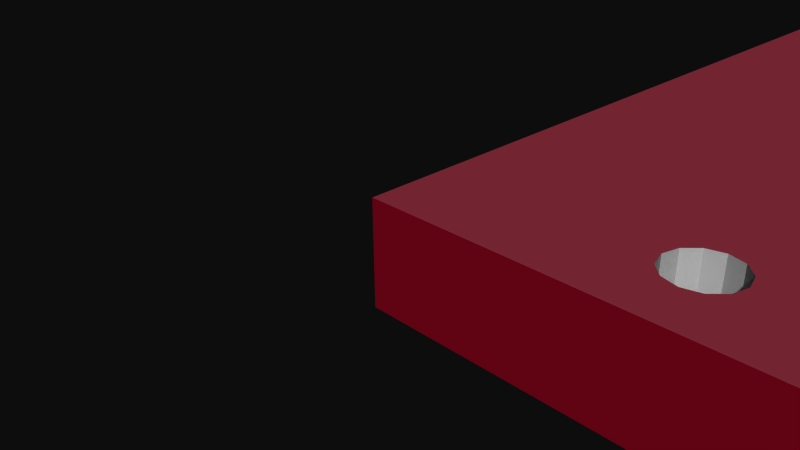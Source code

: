 # Source: SparkFun_SSOP16_Breakout_v10.blend  (saved by Blender 2.72.0; exported with 4.5.12 LTS)
import bpy
from mathutils import Matrix  # noqa: F401  (used for matrix-valued properties, if any)

bpy.ops.wm.read_factory_settings(use_empty=True)
scene = bpy.context.scene
scene.name = 'Scene'

# ---- collections
col_collection_1 = bpy.data.collections.new('Collection 1'); scene.collection.children.link(col_collection_1)

# ---- materials (node trees are filled in below, after node groups)
mat_element = bpy.data.materials.new('element')
mat_element.alpha_threshold = 0.0
mat_element.use_transparent_shadow = False
mat_element.diffuse_color = (0.7529, 0.7529, 0.7529, 1.0)
mat_element.specular_color = (0.33, 0.33, 0.33)
mat_element.roughness = 0.5
mat_sparkfun_ssop16_breakout_v10_top_board = bpy.data.materials.new('SparkFun_SSOP16_Breakout_v10_top_board')
mat_sparkfun_ssop16_breakout_v10_top_board.alpha_threshold = 0.0
mat_sparkfun_ssop16_breakout_v10_top_board.use_transparent_shadow = False
mat_sparkfun_ssop16_breakout_v10_top_board.diffuse_color = (0.6824, 0.2235, 0.2941, 1.0)
mat_sparkfun_ssop16_breakout_v10_top_board.specular_color = (0.33, 0.33, 0.33)
mat_sparkfun_ssop16_breakout_v10_top_board.roughness = 0.5
mat_sparkfun_ssop16_breakout_v10_bottom_board = bpy.data.materials.new('SparkFun_SSOP16_Breakout_v10_bottom_board')
mat_sparkfun_ssop16_breakout_v10_bottom_board.alpha_threshold = 0.0
mat_sparkfun_ssop16_breakout_v10_bottom_board.use_transparent_shadow = False
mat_sparkfun_ssop16_breakout_v10_bottom_board.diffuse_color = (0.6275, 0.09804, 0.1843, 1.0)
mat_sparkfun_ssop16_breakout_v10_bottom_board.specular_color = (0.33, 0.33, 0.33)
mat_sparkfun_ssop16_breakout_v10_bottom_board.roughness = 0.5
mat_mat_board = bpy.data.materials.new('mat_board')
mat_mat_board.alpha_threshold = 0.0
mat_mat_board.use_transparent_shadow = False
mat_mat_board.diffuse_color = (0.5961, 0.01569, 0.1098, 1.0)
mat_mat_board.specular_color = (0.33, 0.33, 0.33)
mat_mat_board.roughness = 0.5

# ---- material node trees

# ---- world
world_world = bpy.data.worlds.new('World'); scene.world = world_world
world_world.color = (0.05088, 0.05088, 0.05088)
world_world.use_sun_shadow = False
world_world.sun_shadow_jitter_overblur = 0.0
world_world.cycles.sampling_method = 'MANUAL'
world_world.cycles.sample_map_resolution = 256

# ---- cameras
cam_camera = bpy.data.cameras.new('Camera')
cam_camera.clip_end = 100.0
cam_camera.lens = 35.0
cam_camera.sensor_width = 32.0
cam_camera.sensor_height = 18.0
cam_camera.ortho_scale = 7.314
cam_camera.dof.focus_distance = 0.0
cam_camera.dof.aperture_fstop = 128.0

# ---- meshes
me_mesh1_pcbgroup_model = bpy.data.meshes.new('Mesh1 pcbgroup Model')
me_mesh1_pcbgroup_model.from_pydata([(25.4, 0.8, -12.7), (25.4, 0.8, 0.0), (25.4, -0.8, 0.0), (25.4, -0.8, -12.7), (22.1, 0.8, -11.43), (22.03, 0.8, -11.68), (21.84, 0.8, -11.87), (21.59, 0.8, -11.94), (19.49, 0.8, -11.68), (19.3, 0.8, -11.87), (19.05, 0.8, -11.94), (16.76, 0.8, -11.87), (16.51, 0.8, -11.94), (14.22, 0.8, -11.87), (13.97, 0.8, -11.94), (11.68, 0.8, -11.87), (11.43, 0.8, -11.94), (9.144, 0.8, -11.87), (8.89, 0.8, -11.94), (6.604, 0.8, -11.87), (6.35, 0.8, -11.94), (4.064, 0.8, -11.87), (3.81, 0.8, -11.94), (0.0, 0.8, -12.7), (3.556, 0.8, -11.87), (3.37, 0.8, -11.68), (3.302, 0.8, -11.43), (3.302, 0.8, -1.27), (3.37, 0.8, -1.016), (0.0, 0.8, 0.0), (3.556, 0.8, -0.8301), (3.81, 0.8, -0.762), (0.0, -0.8, 0.0), (0.0, -0.8, -12.7), (3.81, -0.8, -11.94), (3.556, -0.8, -11.87), (3.37, -0.8, -11.68), (3.302, -0.8, -11.43), (3.37, 0.8, -11.18), (3.37, -0.8, -11.18), (3.37, 0.8, -1.524), (3.302, -0.8, -1.27), (3.37, -0.8, -1.524), (3.37, -0.8, -1.016), (3.556, -0.8, -0.8301), (3.81, -0.8, -0.762), (4.064, 0.8, -0.8301), (4.064, -0.8, -0.8301), (6.35, 0.8, -0.762), (6.604, 0.8, -0.8301), (8.89, 0.8, -0.762), (9.144, 0.8, -0.8301), (11.43, 0.8, -0.762), (11.68, 0.8, -0.8301), (13.97, 0.8, -0.762), (14.22, 0.8, -0.8301), (16.51, 0.8, -0.762), (16.76, 0.8, -0.8301), (19.05, 0.8, -0.762), (19.3, 0.8, -0.8301), (19.49, 0.8, -1.016), (21.59, 0.8, -0.762), (21.84, 0.8, -0.8301), (22.03, 0.8, -1.016), (22.1, 0.8, -1.27), (22.03, 0.8, -11.18), (22.03, 0.8, -1.524), (21.84, 0.8, -10.99), (21.84, 0.8, -1.71), (21.59, 0.8, -10.92), (21.59, 0.8, -1.778), (21.34, 0.8, -10.99), (21.34, 0.8, -1.71), (21.15, 0.8, -11.18), (21.15, 0.8, -1.524), (21.08, 0.8, -11.43), (21.08, 0.8, -1.27), (19.56, 0.8, -11.43), (21.15, 0.8, -11.68), (21.34, 0.8, -11.87), (19.49, -0.8, -11.68), (19.56, -0.8, -11.43), (19.3, -0.8, -11.87), (19.05, -0.8, -11.94), (18.8, 0.8, -11.87), (18.8, -0.8, -11.87), (17.02, 0.8, -11.43), (16.95, 0.8, -11.68), (16.76, -0.8, -11.87), (16.95, -0.8, -11.68), (16.51, -0.8, -11.94), (16.26, 0.8, -11.87), (16.26, -0.8, -11.87), (14.48, 0.8, -11.43), (14.41, 0.8, -11.68), (14.22, -0.8, -11.87), (14.41, -0.8, -11.68), (13.97, -0.8, -11.94), (13.72, 0.8, -11.87), (13.72, -0.8, -11.87), (11.94, 0.8, -11.43), (11.87, 0.8, -11.68), (11.68, -0.8, -11.87), (11.87, -0.8, -11.68), (11.43, -0.8, -11.94), (11.18, 0.8, -11.87), (11.18, -0.8, -11.87), (9.398, 0.8, -11.43), (9.33, 0.8, -11.68), (9.144, -0.8, -11.87), (9.33, -0.8, -11.68), (8.89, -0.8, -11.94), (8.636, 0.8, -11.87), (8.636, -0.8, -11.87), (6.858, 0.8, -11.43), (6.79, 0.8, -11.68), (6.604, -0.8, -11.87), (6.79, -0.8, -11.68), (6.35, -0.8, -11.94), (6.096, 0.8, -11.87), (6.096, -0.8, -11.87), (4.318, 0.8, -11.43), (4.25, 0.8, -11.68), (4.064, -0.8, -11.87), (4.25, -0.8, -11.68), (21.59, -0.8, -11.94), (21.84, -0.8, -11.87), (22.03, -0.8, -11.68), (22.1, -0.8, -11.43), (22.1, -0.8, -1.27), (22.03, -0.8, -1.016), (21.84, -0.8, -0.8301), (21.59, -0.8, -0.762), (19.49, -0.8, -1.016), (19.3, -0.8, -0.8301), (19.05, -0.8, -0.762), (16.76, -0.8, -0.8301), (16.51, -0.8, -0.762), (14.22, -0.8, -0.8301), (13.97, -0.8, -0.762), (11.68, -0.8, -0.8301), (11.43, -0.8, -0.762), (9.144, -0.8, -0.8301), (8.89, -0.8, -0.762), (6.604, -0.8, -0.8301), (6.35, -0.8, -0.762), (3.556, -0.8, -10.99), (3.556, 0.8, -10.99), (3.556, 0.8, -1.71), (3.556, -0.8, -1.71), (3.81, -0.8, -10.92), (3.81, 0.8, -10.92), (3.81, 0.8, -1.778), (3.81, -0.8, -1.778), (4.064, -0.8, -10.99), (4.064, 0.8, -10.99), (4.064, 0.8, -1.71), (4.064, -0.8, -1.71), (4.25, -0.8, -11.18), (4.25, 0.8, -11.18), (4.25, 0.8, -1.524), (4.25, -0.8, -1.524), (4.318, -0.8, -11.43), (4.318, 0.8, -1.27), (4.318, -0.8, -1.27), (5.842, -0.8, -11.43), (5.91, -0.8, -11.68), (5.91, 0.8, -11.68), (5.842, 0.8, -11.43), (5.715, 0.8, -9.144), (5.842, 0.8, -1.27), (5.91, 0.8, -1.016), (6.096, 0.8, -0.8301), (4.25, 0.8, -1.016), (4.25, -0.8, -1.016), (6.096, -0.8, -0.8301), (5.91, -0.8, -1.016), (5.842, -0.8, -1.27), (5.715, -0.8, -9.144), (5.749, -0.8, -9.271), (5.842, -0.8, -9.364), (5.91, -0.8, -11.18), (5.91, 0.8, -11.18), (5.842, 0.8, -9.364), (5.749, 0.8, -9.271), (5.749, 0.8, -9.017), (5.749, -0.8, -9.017), (5.842, 0.8, -8.924), (5.91, 0.8, -1.524), (5.91, -0.8, -1.524), (6.79, 0.8, -1.016), (6.79, -0.8, -1.016), (6.858, 0.8, -1.27), (8.636, 0.8, -0.8301), (8.636, -0.8, -0.8301), (9.33, 0.8, -1.016), (9.33, -0.8, -1.016), (9.398, 0.8, -1.27), (11.18, 0.8, -0.8301), (11.18, -0.8, -0.8301), (11.87, 0.8, -1.016), (11.87, -0.8, -1.016), (11.94, 0.8, -1.27), (13.72, 0.8, -0.8301), (13.72, -0.8, -0.8301), (14.41, 0.8, -1.016), (14.41, -0.8, -1.016), (14.48, 0.8, -1.27), (16.26, 0.8, -0.8301), (16.26, -0.8, -0.8301), (16.95, 0.8, -1.016), (16.95, -0.8, -1.016), (17.02, 0.8, -1.27), (18.8, 0.8, -0.8301), (18.8, -0.8, -0.8301), (19.56, 0.8, -1.27), (19.56, -0.8, -1.27), (21.34, 0.8, -0.8301), (21.34, -0.8, -0.8301), (22.03, -0.8, -1.524), (21.84, -0.8, -1.71), (21.59, -0.8, -1.778), (21.34, -0.8, -1.71), (21.15, -0.8, -1.524), (21.08, -0.8, -1.27), (21.15, 0.8, -1.016), (21.15, -0.8, -1.016), (21.08, -0.8, -11.43), (21.15, -0.8, -11.68), (21.34, -0.8, -11.87), (21.15, -0.8, -11.18), (21.34, -0.8, -10.99), (21.59, -0.8, -10.92), (21.84, -0.8, -10.99), (22.03, -0.8, -11.18), (19.49, -0.8, -1.524), (19.49, -0.8, -11.18), (19.3, -0.8, -1.71), (19.3, -0.8, -10.99), (19.05, -0.8, -1.778), (19.05, -0.8, -10.92), (18.8, -0.8, -1.71), (18.8, -0.8, -10.99), (18.61, -0.8, -1.524), (18.61, -0.8, -11.18), (18.54, -0.8, -1.27), (18.54, -0.8, -11.43), (17.02, -0.8, -1.27), (18.61, -0.8, -1.016), (16.95, 0.8, -1.524), (16.95, -0.8, -1.524), (16.95, 0.8, -11.18), (16.76, 0.8, -10.99), (16.76, 0.8, -1.71), (16.51, 0.8, -10.92), (16.51, 0.8, -1.778), (16.26, 0.8, -10.99), (16.26, 0.8, -1.71), (16.07, 0.8, -11.18), (16.07, 0.8, -1.524), (16.0, 0.8, -11.43), (16.0, 0.8, -1.27), (16.07, 0.8, -11.68), (16.07, -0.8, -11.68), (16.0, -0.8, -11.43), (16.07, -0.8, -11.18), (16.26, -0.8, -10.99), (16.51, -0.8, -10.92), (16.76, -0.8, -10.99), (16.95, -0.8, -11.18), (17.02, -0.8, -11.43), (18.54, 0.8, -1.27), (18.61, 0.8, -1.016), (18.61, 0.8, -1.524), (18.54, 0.8, -11.43), (18.61, 0.8, -11.18), (18.8, 0.8, -1.71), (19.05, 0.8, -1.778), (18.8, 0.8, -10.99), (19.05, 0.8, -10.92), (19.3, 0.8, -1.71), (19.49, 0.8, -1.524), (19.3, 0.8, -10.99), (19.49, 0.8, -11.18), (18.61, 0.8, -11.68), (18.61, -0.8, -11.68), (16.76, -0.8, -1.71), (16.51, -0.8, -1.778), (16.26, -0.8, -1.71), (16.07, -0.8, -1.524), (16.0, -0.8, -1.27), (14.48, -0.8, -1.27), (16.07, -0.8, -1.016), (14.41, 0.8, -1.524), (14.41, -0.8, -1.524), (14.41, 0.8, -11.18), (14.22, 0.8, -10.99), (14.22, 0.8, -1.71), (13.97, 0.8, -10.92), (13.97, 0.8, -1.778), (13.72, 0.8, -10.99), (13.72, 0.8, -1.71), (13.53, 0.8, -11.18), (13.53, 0.8, -1.524), (13.46, 0.8, -11.43), (13.46, 0.8, -1.27), (13.08, 0.8, -6.858), (13.05, 0.8, -6.985), (12.95, 0.8, -7.078), (12.83, 0.8, -7.112), (12.7, 0.8, -7.078), (12.61, 0.8, -6.985), (12.57, 0.8, -6.858), (13.53, 0.8, -11.68), (13.53, -0.8, -11.68), (13.46, -0.8, -11.43), (13.53, -0.8, -11.18), (13.72, -0.8, -10.99), (13.97, -0.8, -10.92), (14.22, -0.8, -10.99), (14.41, -0.8, -11.18), (14.48, -0.8, -11.43), (16.07, 0.8, -1.016), (14.22, -0.8, -1.71), (13.97, -0.8, -1.778), (13.72, -0.8, -1.71), (13.53, -0.8, -1.524), (13.46, -0.8, -1.27), (13.08, -0.8, -6.858), (13.05, -0.8, -6.731), (12.95, -0.8, -6.638), (12.83, -0.8, -6.604), (12.7, -0.8, -6.638), (12.61, -0.8, -6.731), (12.57, -0.8, -6.858), (11.94, -0.8, -1.27), (13.53, -0.8, -1.016), (11.87, 0.8, -1.524), (11.87, -0.8, -1.524), (11.87, 0.8, -11.18), (11.81, 0.8, -8.636), (11.78, 0.8, -8.763), (11.68, 0.8, -8.856), (11.68, 0.8, -10.99), (11.56, 0.8, -8.89), (11.43, 0.8, -8.856), (11.43, 0.8, -10.92), (11.34, 0.8, -8.763), (11.3, 0.8, -8.636), (11.18, 0.8, -10.99), (11.43, -0.8, -10.92), (11.18, -0.8, -10.99), (11.68, -0.8, -10.99), (11.87, -0.8, -11.18), (11.94, -0.8, -11.43), (13.53, 0.8, -1.016), (12.61, 0.8, -6.731), (12.7, 0.8, -6.638), (12.83, 0.8, -6.604), (12.95, 0.8, -6.638), (13.05, 0.8, -6.731), (13.05, -0.8, -6.985), (12.95, -0.8, -7.078), (12.83, -0.8, -7.112), (12.7, -0.8, -7.078), (12.61, -0.8, -6.985), (11.81, -0.8, -8.636), (11.78, -0.8, -8.509), (11.68, -0.8, -8.416), (11.68, -0.8, -1.71), (11.56, -0.8, -8.382), (11.43, -0.8, -8.416), (11.43, -0.8, -1.778), (11.34, -0.8, -8.509), (11.3, -0.8, -8.636), (11.18, -0.8, -1.71), (11.43, 0.8, -1.778), (11.18, 0.8, -1.71), (10.99, 0.8, -11.18), (10.99, 0.8, -1.524), (10.92, 0.8, -11.43), (10.92, 0.8, -1.27), (10.99, 0.8, -11.68), (10.99, -0.8, -11.68), (10.92, -0.8, -11.43), (10.99, -0.8, -11.18), (10.99, -0.8, -1.524), (10.92, -0.8, -1.27), (9.398, -0.8, -1.27), (10.99, -0.8, -1.016), (9.33, 0.8, -1.524), (9.33, -0.8, -1.524), (9.33, 0.8, -11.18), (9.144, 0.8, -10.99), (9.144, 0.8, -1.71), (8.89, 0.8, -10.92), (8.89, 0.8, -1.778), (8.636, 0.8, -10.99), (8.636, 0.8, -1.71), (8.45, 0.8, -11.18), (8.45, 0.8, -1.524), (8.382, 0.8, -11.43), (8.382, 0.8, -1.27), (7.874, 0.8, -6.985), (7.84, 0.8, -7.112), (7.747, 0.8, -7.205), (7.62, 0.8, -7.239), (7.493, 0.8, -8.509), (8.45, 0.8, -11.68), (7.459, 0.8, -8.636), (7.366, 0.8, -8.729), (7.239, 0.8, -8.763), (7.112, 0.8, -8.729), (7.019, 0.8, -8.636), (8.45, -0.8, -11.68), (8.382, -0.8, -11.43), (8.45, -0.8, -11.18), (8.636, -0.8, -10.99), (8.89, -0.8, -10.92), (9.144, -0.8, -10.99), (9.33, -0.8, -11.18), (9.398, -0.8, -11.43), (10.99, 0.8, -1.016), (11.34, -0.8, -8.763), (11.43, -0.8, -8.856), (11.56, -0.8, -8.89), (11.68, -0.8, -8.856), (11.78, -0.8, -8.763), (11.34, 0.8, -8.509), (11.43, 0.8, -8.416), (11.68, 0.8, -1.71), (11.68, 0.8, -8.416), (11.56, 0.8, -8.382), (11.78, 0.8, -8.509), (9.144, -0.8, -1.71), (8.89, -0.8, -1.778), (8.636, -0.8, -1.71), (8.45, -0.8, -1.524), (8.382, -0.8, -1.27), (7.874, -0.8, -6.985), (7.84, -0.8, -6.858), (7.747, -0.8, -6.765), (7.62, -0.8, -6.731), (7.493, -0.8, -5.588), (7.459, -0.8, -5.461), (7.366, -0.8, -5.368), (7.239, -0.8, -5.334), (8.45, -0.8, -1.016), (7.112, -0.8, -5.368), (7.019, -0.8, -5.461), (6.858, -0.8, -1.27), (6.79, 0.8, -1.524), (6.79, -0.8, -1.524), (6.79, 0.8, -11.18), (6.731, 0.8, -4.572), (6.697, 0.8, -4.699), (6.604, 0.8, -4.792), (6.604, 0.8, -10.99), (6.477, 0.8, -4.826), (6.35, 0.8, -4.792), (6.35, 0.8, -10.92), (6.257, 0.8, -4.699), (6.223, 0.8, -9.144), (6.189, 0.8, -9.271), (6.096, 0.8, -9.364), (6.096, 0.8, -10.99), (5.969, 0.8, -9.398), (5.969, -0.8, -9.398), (6.096, -0.8, -10.99), (6.35, -0.8, -10.92), (6.604, -0.8, -10.99), (6.79, -0.8, -11.18), (6.858, -0.8, -11.43), (6.985, 0.8, -5.588), (7.019, 0.8, -5.461), (8.45, 0.8, -1.016), (7.239, 0.8, -5.334), (7.112, 0.8, -5.368), (7.366, 0.8, -5.368), (7.459, 0.8, -5.461), (7.493, 0.8, -5.588), (7.493, 0.8, -6.765), (7.62, 0.8, -6.731), (7.747, 0.8, -6.765), (7.84, 0.8, -6.858), (7.84, -0.8, -7.112), (7.747, -0.8, -7.205), (7.62, -0.8, -7.239), (7.493, 0.8, -7.205), (7.493, -0.8, -7.205), (7.459, 0.8, -8.382), (7.4, 0.8, -7.112), (7.366, 0.8, -8.289), (7.366, 0.8, -5.808), (7.239, 0.8, -8.255), (7.239, 0.8, -5.842), (7.112, 0.8, -8.289), (7.112, 0.8, -5.808), (7.019, 0.8, -8.382), (7.019, 0.8, -5.715), (6.985, 0.8, -8.509), (6.985, -0.8, -8.509), (7.019, -0.8, -8.636), (7.019, -0.8, -8.382), (7.112, -0.8, -8.289), (7.239, -0.8, -8.255), (7.366, -0.8, -8.289), (7.459, -0.8, -8.382), (7.493, -0.8, -8.509), (7.459, -0.8, -8.636), (7.366, -0.8, -8.729), (7.239, -0.8, -8.763), (7.112, -0.8, -8.729), (6.985, -0.8, -5.588), (7.019, -0.8, -5.715), (7.112, -0.8, -5.808), (7.239, -0.8, -5.842), (7.366, -0.8, -5.808), (7.366, -0.8, -6.985), (7.4, -0.8, -7.112), (7.4, 0.8, -6.858), (7.4, -0.8, -6.858), (7.459, 0.8, -5.715), (7.459, -0.8, -5.715), (7.493, -0.8, -6.765), (6.731, -0.8, -4.572), (6.697, -0.8, -4.445), (6.604, -0.8, -1.71), (6.604, -0.8, -4.352), (6.477, -0.8, -4.318), (6.35, -0.8, -4.352), (6.35, -0.8, -1.778), (6.257, -0.8, -4.445), (6.223, -0.8, -4.572), (6.096, -0.8, -1.71), (6.096, -0.8, -8.924), (5.969, -0.8, -8.89), (5.842, -0.8, -8.924), (5.969, 0.8, -8.89), (6.096, 0.8, -1.71), (6.35, 0.8, -1.778), (6.223, 0.8, -4.572), (6.096, 0.8, -8.924), (6.189, 0.8, -9.017), (6.189, -0.8, -9.017), (6.257, -0.8, -4.699), (6.257, 0.8, -4.445), (6.35, 0.8, -4.352), (6.604, 0.8, -1.71), (6.604, 0.8, -4.352), (6.477, 0.8, -4.318), (6.697, 0.8, -4.445), (6.697, -0.8, -4.699), (6.604, -0.8, -4.792), (6.477, -0.8, -4.826), (6.35, -0.8, -4.792), (6.223, -0.8, -9.144), (6.189, -0.8, -9.271), (6.096, -0.8, -9.364), (7.366, 0.8, -6.985)], [], [(0, 1, 2, 3), (23, 25, 24, 22, 21, 0), (60, 59, 58, 212, 210, 57, 56, 208, 207, 205, 55, 54, 203, 355, 305, 357, 356, 312, 311, 304, 313, 98, 14, 13, 94, 93, 260, 262, 91, 12, 0, 18, 17, 108, 16, 15, 101, 100, 339, 343, 346, 345, 344, 342, 341, 340, 433, 431, 430, 337, 202, 200, 53, 1, 62, 61, 215), (432, 429, 428, 348, 347, 345, 346, 349, 378, 380, 382, 105, 16, 108, 107, 392, 393, 395, 397, 399, 401, 403, 484, 483, 482, 481, 520, 559, 491, 488, 490, 492, 494, 493, 522, 480, 479, 478, 402, 400, 398, 396, 394, 390, 197, 195, 51, 50, 1, 53, 52, 198, 422, 381, 379, 377, 376, 430, 431), (1, 29, 32, 2), (29, 23, 33, 32), (23, 0, 3, 33), (25, 26, 37, 36), (26, 38, 39, 37), (40, 27, 41, 42), (27, 28, 43, 41), (28, 30, 44, 43), (30, 31, 45, 44), (31, 46, 47, 45), (77, 8, 80, 81), (8, 9, 82, 80), (9, 10, 83, 82), (10, 84, 85, 83), (10, 11, 87, 86, 84), (87, 11, 88, 89), (11, 12, 90, 88), (12, 91, 92, 90), (94, 13, 95, 96), (13, 14, 97, 95), (14, 98, 99, 97), (101, 15, 102, 103), (15, 16, 104, 102), (16, 105, 106, 104), (108, 17, 109, 110), (17, 18, 111, 109), (18, 112, 113, 111), (115, 19, 116, 117), (19, 20, 118, 116), (20, 119, 120, 118), (122, 21, 123, 124), (21, 22, 34, 123), (22, 24, 35, 34), (24, 25, 36, 35), (521, 524, 443, 523, 517, 516, 515, 505, 506, 507, 508, 509, 510, 414, 415, 439, 485, 486, 487, 489, 519, 518), (38, 147, 146, 39), (148, 40, 42, 149), (147, 151, 150, 146), (152, 148, 149, 153), (151, 155, 154, 150), (156, 152, 153, 157), (155, 159, 158, 154), (160, 156, 157, 161), (159, 121, 162, 158), (163, 160, 161, 164), (121, 122, 124, 162), (119, 167, 166, 120), (46, 173, 174, 47), (173, 163, 164, 174), (77, 78, 79, 7, 8), (168, 182, 181, 165), (150, 154, 158, 162, 124, 118, 120, 166, 165, 181, 467, 180, 179, 178, 186, 537, 536, 535, 544, 556, 557, 558, 469, 470, 471, 472, 117, 116, 111, 113, 414, 510, 511, 512, 502, 501, 503, 504, 505, 515, 514, 513, 449, 448, 446, 445, 444, 443, 524, 442, 441, 440, 439, 415, 416, 417, 418, 419, 420, 421, 110, 109, 104, 106, 383, 384, 385, 351, 350, 352, 424, 423, 374, 373, 371, 370, 368, 367, 338, 369, 372, 375, 386, 387, 389, 199, 141, 140, 201, 335, 336, 204, 139, 138, 206, 291, 292, 209, 137, 136, 211, 247, 214, 135, 134, 133, 216, 218, 132, 2, 143, 142, 196, 388, 391, 434, 435, 436, 437, 438, 447, 450, 452, 526, 525, 552, 553, 554, 555, 545, 533, 532, 530, 531, 534, 189, 177, 176, 175, 145, 47, 174, 164, 161, 157, 153, 149, 42, 41, 43, 44, 32, 33, 3, 34, 35, 36, 37, 39, 146), (184, 169, 178, 179), (169, 185, 186, 178), (188, 170, 177, 189), (170, 171, 176, 177), (171, 172, 175, 176), (172, 48, 145, 175), (48, 49, 144, 145), (49, 190, 191, 144), (193, 50, 143, 194), (50, 51, 142, 143), (51, 195, 196, 142), (198, 52, 141, 199), (52, 53, 140, 141), (53, 200, 201, 140), (529, 528, 526, 452, 527, 531, 530), (203, 54, 139, 204), (54, 55, 138, 139), (55, 205, 206, 138), (208, 56, 137, 209), (56, 57, 136, 137), (57, 210, 211, 136), (213, 58, 135, 214), (58, 59, 134, 135), (59, 60, 133, 134), (60, 215, 216, 133), (217, 61, 132, 218), (61, 62, 131, 132), (62, 63, 130, 131), (63, 64, 129, 130), (64, 66, 219, 129), (66, 68, 220, 219), (68, 70, 221, 220), (70, 72, 222, 221), (72, 74, 223, 222), (74, 76, 224, 223), (76, 225, 226, 224), (225, 217, 218, 226), (7, 79, 229, 125), (79, 78, 228, 229), (78, 75, 227, 228), (75, 73, 230, 227), (73, 71, 231, 230), (71, 69, 232, 231), (69, 67, 233, 232), (67, 65, 234, 233), (65, 4, 128, 234), (4, 5, 127, 128), (5, 6, 126, 127), (6, 7, 125, 126), (230, 231, 223, 224, 227), (210, 212, 247, 211), (212, 249, 250, 247), (558, 467, 181, 468, 469), (91, 262, 263, 92), (262, 260, 264, 263), (260, 258, 265, 264), (258, 256, 266, 265), (256, 254, 267, 266), (254, 252, 268, 267), (252, 251, 269, 268), (251, 86, 270, 269), (336, 335, 338, 367, 366, 427, 426, 425, 424, 352, 353, 354, 103, 102, 104, 109, 111, 116, 118, 124, 123, 34, 3, 82, 83, 89, 88, 90, 95, 97, 99, 314, 315, 363, 364, 365, 334, 333, 332, 331, 330, 327), (272, 213, 214, 248), (271, 272, 248, 245), (273, 271, 245, 243), (276, 273, 243, 241), (277, 276, 241, 239), (275, 278, 242, 244), (278, 279, 240, 242), (280, 277, 239, 237), (281, 280, 237, 235), (279, 282, 238, 240), (282, 283, 236, 238), (215, 281, 235, 216), (283, 77, 81, 236), (274, 275, 244, 246), (284, 274, 246, 285), (84, 284, 285, 85), (308, 307, 306, 360, 359, 358, 357, 305, 303, 301, 299, 297, 293, 207, 208, 322, 261, 259, 257, 255, 253, 249, 212, 58, 213, 272, 271, 273, 276, 277, 280, 281, 215, 61, 217, 225, 76, 74, 72, 70, 68, 66, 64, 63, 62, 1, 0, 12, 11, 10, 9, 8, 7, 6, 5, 4, 65, 67, 69, 71, 73, 75, 78, 77, 283, 282, 279, 278, 275, 274, 284, 84, 86, 251, 252, 254, 256, 258, 260, 93, 295, 296, 298, 300, 302, 304, 311, 310, 309), (86, 87, 89, 270), (205, 207, 291, 206), (207, 293, 294, 291), (98, 313, 314, 99), (313, 304, 315, 314), (304, 302, 316, 315), (302, 300, 317, 316), (300, 298, 318, 317), (298, 296, 319, 318), (296, 295, 320, 319), (295, 93, 321, 320), (322, 208, 209, 292), (261, 322, 292, 290), (259, 261, 290, 289), (257, 259, 289, 288), (255, 257, 288, 287), (253, 255, 287, 286), (249, 253, 286, 250), (93, 94, 96, 321), (200, 202, 335, 201), (202, 337, 338, 335), (349, 346, 350, 351), (346, 343, 352, 350), (343, 339, 353, 352), (339, 100, 354, 353), (355, 203, 204, 336), (305, 355, 336, 327), (303, 305, 327, 326), (301, 303, 326, 325), (299, 301, 325, 324), (297, 299, 324, 323), (293, 297, 323, 294), (360, 306, 328, 329), (306, 307, 361, 328), (307, 308, 362, 361), (308, 309, 363, 362), (309, 310, 364, 363), (310, 311, 365, 364), (311, 312, 334, 365), (312, 356, 333, 334), (356, 357, 332, 333), (357, 358, 331, 332), (358, 359, 330, 331), (359, 360, 329, 330), (100, 101, 103, 354), (376, 377, 375, 372), (105, 382, 383, 106), (382, 380, 384, 383), (380, 378, 385, 384), (378, 349, 351, 385), (195, 197, 388, 196), (197, 390, 391, 388), (193, 475, 402, 478, 476, 477, 474, 473, 499, 497, 495, 493, 494, 496, 498, 500, 413, 412, 411, 410, 409, 407, 490, 488, 406, 405, 404, 403, 401, 408, 112, 18, 19, 115, 114, 453, 457, 456, 455, 454, 551, 549, 548, 451, 192, 190, 49, 48, 172, 163, 173, 46, 1, 50), (464, 463, 462, 461, 459, 458, 456, 457, 460, 465, 182, 168, 167, 119, 20, 19, 18, 0, 21, 122, 121, 159, 155, 151, 147, 38, 26, 25, 23, 29, 1, 46, 31, 30, 28, 27, 40, 148, 152, 156, 160, 163, 172, 171, 170, 188, 539, 540, 548, 549, 550, 547, 546, 541, 542, 538, 187, 185, 169, 184, 183, 466), (112, 408, 414, 113), (408, 401, 415, 414), (401, 399, 416, 415), (399, 397, 417, 416), (397, 395, 418, 417), (395, 393, 419, 418), (393, 392, 420, 419), (392, 107, 421, 420), (422, 198, 199, 389), (381, 422, 389, 387), (379, 381, 387, 386), (377, 379, 386, 375), (340, 341, 427, 366), (341, 342, 426, 427), (342, 344, 425, 426), (344, 345, 424, 425), (345, 347, 423, 424), (347, 348, 374, 423), (348, 428, 373, 374), (32, 44, 45, 47, 145, 144, 191, 450, 447, 194, 143, 2), (430, 376, 372, 369), (337, 430, 369, 338), (429, 432, 370, 371), (432, 431, 368, 370), (431, 433, 367, 368), (433, 340, 366, 367), (428, 429, 371, 373), (107, 108, 110, 421), (190, 192, 450, 191), (192, 451, 452, 450), (462, 543, 542, 541, 461), (466, 183, 180, 467), (183, 184, 179, 180), (182, 465, 468, 181), (465, 460, 469, 468), (460, 457, 470, 469), (457, 453, 471, 470), (453, 114, 472, 471), (475, 193, 194, 447), (402, 475, 447, 438), (474, 477, 448, 449), (477, 476, 446, 448), (476, 478, 445, 446), (227, 224, 226, 218, 216, 235, 237, 239, 241, 243, 245, 248, 214, 247, 250, 286, 287, 288, 289, 290, 292, 291, 294, 323, 324, 325, 326, 327, 330, 329, 328, 361, 362, 363, 315, 316, 317, 318, 319, 320, 321, 96, 95, 90, 92, 263, 264, 265, 266, 267, 268, 269, 270, 89, 83, 85, 285, 246, 244, 242, 240, 238, 236, 81, 80, 82, 3, 2, 132, 131, 130, 129, 219, 220, 221, 222, 223, 231, 232, 233, 234, 128, 127, 126, 125, 229, 228), (484, 403, 439, 440), (403, 404, 485, 439), (404, 405, 486, 485), (405, 406, 487, 486), (406, 488, 489, 487), (413, 500, 501, 502), (500, 498, 503, 501), (498, 496, 504, 503), (496, 494, 505, 504), (494, 492, 506, 505), (492, 490, 507, 506), (490, 407, 508, 507), (407, 409, 509, 508), (409, 410, 510, 509), (410, 411, 511, 510), (411, 412, 512, 511), (412, 413, 502, 512), (114, 115, 117, 472), (473, 474, 449, 513), (499, 473, 513, 514), (488, 491, 519, 489), (522, 493, 517, 523), (493, 495, 516, 517), (495, 497, 515, 516), (497, 499, 514, 515), (520, 481, 524, 521), (480, 522, 523, 443), (481, 482, 442, 524), (482, 483, 441, 442), (483, 484, 440, 441), (479, 480, 443, 444), (478, 479, 444, 445), (185, 187, 537, 186), (187, 538, 536, 537), (539, 188, 189, 534), (540, 539, 534, 531), (538, 542, 535, 536), (542, 543, 544, 535), (461, 541, 533, 545), (541, 546, 532, 533), (548, 540, 531, 527), (451, 548, 527, 452), (547, 550, 529, 530), (550, 549, 528, 529), (549, 551, 526, 528), (551, 454, 525, 526), (454, 455, 552, 525), (455, 456, 553, 552), (456, 458, 554, 553), (458, 459, 555, 554), (459, 461, 545, 555), (464, 466, 467, 558), (463, 464, 558, 557), (462, 463, 557, 556), (543, 462, 556, 544), (546, 547, 530, 532), (400, 402, 438, 437), (398, 400, 437, 436), (396, 398, 436, 435), (394, 396, 435, 434), (390, 394, 434, 391), (167, 168, 165, 166), (491, 559, 518, 519), (559, 520, 521, 518)])
me_mesh1_pcbgroup_model.polygons.foreach_set('material_index', [3, 1, 1, 1, 3, 3, 3, 0, 0, 0, 0, 0, 0, 0, 0, 0, 0, 0, 1, 0, 0, 0, 0, 0, 0, 0, 0, 0, 0, 0, 0, 0, 0, 0, 0, 0, 0, 0, 2, 0, 0, 0, 0, 0, 0, 0, 0, 0, 0, 0, 0, 0, 0, 1, 0, 2, 0, 0, 0, 0, 0, 0, 0, 0, 0, 0, 0, 0, 0, 0, 2, 0, 0, 0, 0, 0, 0, 0, 0, 0, 0, 0, 0, 0, 0, 0, 0, 0, 0, 0, 0, 0, 0, 0, 0, 0, 0, 0, 0, 0, 0, 0, 0, 0, 0, 2, 0, 0, 2, 0, 0, 0, 0, 0, 0, 0, 0, 2, 0, 0, 0, 0, 0, 0, 0, 0, 0, 0, 0, 0, 0, 0, 0, 0, 1, 0, 0, 0, 0, 0, 0, 0, 0, 0, 0, 0, 0, 0, 0, 0, 0, 0, 0, 0, 0, 0, 0, 0, 0, 0, 0, 0, 0, 0, 0, 0, 0, 0, 0, 0, 0, 0, 0, 0, 0, 0, 0, 0, 0, 0, 0, 0, 0, 0, 0, 0, 0, 1, 1, 0, 0, 0, 0, 0, 0, 0, 0, 0, 0, 0, 0, 0, 0, 0, 0, 0, 0, 0, 2, 0, 0, 0, 0, 0, 0, 0, 0, 0, 0, 1, 0, 0, 0, 0, 0, 0, 0, 0, 0, 0, 0, 0, 2, 0, 0, 0, 0, 0, 0, 0, 0, 0, 0, 0, 0, 0, 0, 0, 0, 0, 0, 0, 0, 0, 0, 0, 0, 0, 0, 0, 0, 0, 0, 0, 0, 0, 0, 0, 0, 0, 0, 0, 0, 0, 0, 0, 0, 0, 0, 0, 0, 0, 0, 0, 0, 0, 0, 0, 0, 0, 0, 0, 0, 0, 0, 0, 0])
_uv = me_mesh1_pcbgroup_model.uv_layers.new(name='UVMap')
_uv.uv.foreach_set('vector', [500.0, 62.99, 0.0, 62.99, 0.0, 0.0, 500.0, 0.0, 0.0, 1.0, 0.1327, 0.92, 0.14, 0.9346, 0.15, 0.94, 0.16, 0.9346, 1.0, 1.0, 0.7673, 0.08, 0.76, 0.06536, 0.75, 0.06, 0.67, 0.1, 0.6673, 0.08, 0.66, 0.06536, 0.65, 0.06, 0.64, 0.06536, 0.57, 0.1, 0.5673, 0.08, 0.56, 0.06536, 0.55, 0.06, 0.54, 0.06536, 0.5327, 0.08, 0.53, 0.1, 0.5, 0.5227, 0.4963, 0.53, 0.495, 0.54, 0.4963, 0.55, 0.53, 0.9, 0.5327, 0.92, 0.54, 0.9346, 0.55, 0.94, 0.56, 0.9346, 0.5673, 0.92, 0.57, 0.9, 0.63, 0.9, 0.6327, 0.92, 0.64, 0.9346, 0.65, 0.94, 1.0, 1.0, 0.35, 0.94, 0.36, 0.9346, 0.3673, 0.92, 0.45, 0.94, 0.46, 0.9346, 0.4673, 0.92, 0.47, 0.9, 0.4673, 0.88, 0.46, 0.8654, 0.45, 0.86, 0.45, 0.6973, 0.455, 0.7, 0.46, 0.6973, 0.4637, 0.69, 0.465, 0.68, 0.4637, 0.67, 0.46, 0.6627, 0.46, 0.1346, 0.4673, 0.12, 0.47, 0.1, 0.4673, 0.08, 0.46, 0.06536, 1.0, 0.0, 0.86, 0.06536, 0.85, 0.06, 0.77, 0.1, 0.455, 0.66, 0.45, 0.6627, 0.4463, 0.67, 0.445, 0.68, 0.4463, 0.69, 0.45, 0.6973, 0.45, 0.86, 0.44, 0.8654, 0.4327, 0.88, 0.43, 0.9, 0.4327, 0.92, 0.44, 0.9346, 0.45, 0.94, 0.3673, 0.92, 0.37, 0.9, 0.3673, 0.88, 0.36, 0.8654, 0.35, 0.86, 0.34, 0.8654, 0.3327, 0.88, 0.33, 0.9, 0.31, 0.55, 0.3087, 0.54, 0.305, 0.5327, 0.3, 0.53, 0.295, 0.5327, 0.2913, 0.54, 0.29, 0.55, 0.2913, 0.56, 0.295, 0.5673, 0.2937, 0.66, 0.29, 0.6527, 0.285, 0.65, 0.29, 0.4573, 0.2937, 0.45, 0.295, 0.44, 0.2937, 0.43, 0.29, 0.4227, 0.33, 0.1, 0.3327, 0.12, 0.34, 0.1346, 0.35, 0.14, 0.36, 0.1346, 0.3673, 0.12, 0.37, 0.1, 0.3673, 0.08, 0.36, 0.06536, 0.35, 0.06, 1.0, 0.0, 0.46, 0.06536, 0.45, 0.06, 0.44, 0.06536, 0.4327, 0.08, 0.43, 0.1, 0.4327, 0.12, 0.44, 0.1346, 0.45, 0.14, 0.46, 0.1346, 0.46, 0.6627, 1000.0, 62.99, 0.0, 62.99, 0.0, 0.0, 1000.0, 0.0, 0.0, 62.99, -500.0, 62.99, -500.0, 0.0, 0.0, 0.0, 0.0, 62.99, -1000.0, 62.99, -1000.0, 0.0, 0.0, 0.0, 478.7, 62.99, 468.3, 62.99, 468.3, 0.0, 478.7, 0.0, 401.0, 62.99, 390.7, 62.99, 390.7, 0.0, 401.0, 0.0, 92.3, 62.99, 81.94, 62.99, 81.94, 0.0, 92.3, 0.0, 14.65, 62.99, 4.297, 62.99, 4.297, 0.0, 14.65, 0.0, -65.53, 62.99, -75.89, 62.99, -75.89, 0.0, -65.53, 0.0, -126.8, 62.99, -137.1, 62.99, -137.1, 0.0, -126.8, 0.0, -152.7, 62.99, -163.0, 62.99, -163.0, 0.0, -152.7, 0.0, -235.4, 62.99, -245.7, 62.99, -245.7, 0.0, -235.4, 0.0, 217.3, 62.99, 207.0, 62.99, 207.0, 0.0, 217.3, 0.0, 613.2, 62.99, 602.8, 62.99, 602.8, 0.0, 613.2, 0.0, 846.1, 62.99, 835.7, 62.99, 835.7, 0.0, 846.1, 0.0, 0.75, 0.94, 0.66, 0.9346, 0.6673, 0.92, 0.67, 0.9, 0.74, 0.9346, 146.6, 62.99, 136.2, 62.99, 136.2, 0.0, 146.6, 0.0, 516.6, 62.99, 506.2, 62.99, 506.2, 0.0, 516.6, 0.0, 749.5, 62.99, 739.1, 62.99, 739.1, 0.0, 749.5, 0.0, 75.89, 62.99, 65.53, 62.99, 65.53, 0.0, 75.89, 0.0, 420.0, 62.99, 409.6, 62.99, 409.6, 0.0, 420.0, 0.0, 652.9, 62.99, 642.6, 62.99, 642.6, 0.0, 652.9, 0.0, 5.176, 62.99, -5.176, 62.99, -5.176, 0.0, 5.176, 0.0, 323.4, 62.99, 313.0, 62.99, 313.0, 0.0, 323.4, 0.0, 556.3, 62.99, 546.0, 62.99, 546.0, 0.0, 556.3, 0.0, -65.53, 62.99, -75.89, 62.99, -75.89, 0.0, -65.53, 0.0, 226.8, 62.99, 216.4, 62.99, 216.4, 0.0, 226.8, 0.0, 459.7, 62.99, 449.4, 62.99, 449.4, 0.0, 459.7, 0.0, -136.2, 62.99, -146.6, 62.99, -146.6, 0.0, -136.2, 0.0, 130.2, 62.99, 119.8, 62.99, 119.8, 0.0, 130.2, 0.0, 363.1, 62.99, 352.8, 62.99, 352.8, 0.0, 363.1, 0.0, -207.0, 62.99, -217.3, 62.99, -217.3, 0.0, -207.0, 0.0, 33.6, 62.99, 23.24, 62.99, 23.24, 0.0, 33.6, 0.0, 266.5, 62.99, 256.2, 62.99, 256.2, 0.0, 266.5, 0.0, 429.4, 62.99, 419.1, 62.99, 419.1, 0.0, 429.4, 0.0, -0.2913, 0.54, -0.295, 0.5327, -0.295, 0.44, -0.2937, 0.45, -0.29, 0.4573, -0.285, 0.46, -0.28, 0.4573, -0.285, 0.65, -0.29, 0.6527, -0.2937, 0.66, -0.295, 0.67, -0.2937, 0.68, -0.29, 0.6873, -0.3327, 0.92, -0.33, 0.9, -0.31, 0.55, -0.3087, 0.56, -0.305, 0.5673, -0.3, 0.57, -0.295, 0.5673, -0.2913, 0.56, -0.29, 0.55, 217.3, 62.99, 207.0, 62.99, 207.0, 0.0, 217.3, 0.0, 146.6, 62.99, 136.2, 62.99, 136.2, 0.0, 146.6, 0.0, -23.24, 62.99, -33.6, 62.99, -33.6, 0.0, -23.24, 0.0, 163.0, 62.99, 152.7, 62.99, 152.7, 0.0, 163.0, 0.0, -256.2, 62.99, -266.5, 62.99, -266.5, 0.0, -256.2, 0.0, 137.1, 62.99, 126.8, 62.99, 126.8, 0.0, 137.1, 0.0, -419.1, 62.99, -429.4, 62.99, -429.4, 0.0, -419.1, 0.0, 75.89, 62.99, 65.53, 62.99, 65.53, 0.0, 75.89, 0.0, -468.3, 62.99, -478.7, 62.99, -478.7, 0.0, -468.3, 0.0, -4.297, 62.99, -14.65, 62.99, -14.65, 0.0, -4.297, 0.0, -390.7, 62.99, -401.0, 62.99, -401.0, 0.0, -390.7, 0.0, 500.2, 62.99, 489.8, 62.99, 489.8, 0.0, 500.2, 0.0, -136.2, 62.99, -146.6, 62.99, -146.6, 0.0, -136.2, 0.0, -81.94, 62.99, -92.3, 62.99, -92.3, 0.0, -81.94, 0.0, 0.77, 0.9, 0.8327, 0.92, 0.84, 0.9346, 0.85, 0.94, 0.7673, 0.92, 375.1, 62.99, 364.8, 62.99, 364.8, 0.0, 375.1, 0.0, -0.15, 0.86, -0.16, 0.8654, -0.1673, 0.88, -0.17, 0.9, -0.1673, 0.92, -0.25, 0.94, -0.24, 0.9346, -0.2327, 0.92, -0.23, 0.9, -0.2327, 0.88, -0.235, 0.74, -0.23, 0.7373, -0.2263, 0.73, -0.225, 0.72, -0.2263, 0.71, -0.23, 0.7027, -0.235, 0.7, -0.24, 0.7027, -0.2437, 0.71, -0.245, 0.72, -0.2437, 0.73, -0.24, 0.7373, -0.25, 0.86, -0.26, 0.8654, -0.2673, 0.88, -0.27, 0.9, -0.2673, 0.92, -0.26, 0.9346, -0.35, 0.94, -0.34, 0.9346, -0.3327, 0.92, -0.29, 0.6873, -0.285, 0.69, -0.28, 0.6873, -0.2763, 0.68, -0.275, 0.67, -0.2763, 0.66, -0.28, 0.6527, -0.285, 0.65, -0.28, 0.4573, -0.2763, 0.45, -0.275, 0.44, -0.2763, 0.43, -0.28, 0.4227, -0.285, 0.42, -0.29, 0.4227, -0.2937, 0.43, -0.295, 0.44, -0.295, 0.5327, -0.3, 0.53, -0.305, 0.5327, -0.3087, 0.54, -0.31, 0.55, -0.33, 0.9, -0.3327, 0.88, -0.34, 0.8654, -0.35, 0.86, -0.36, 0.8654, -0.3673, 0.88, -0.37, 0.9, -0.3673, 0.92, -0.36, 0.9346, -0.45, 0.94, -0.44, 0.9346, -0.4327, 0.92, -0.43, 0.9, -0.4327, 0.88, -0.44, 0.8654, -0.45, 0.86, -0.46, 0.8654, -0.45, 0.6973, -0.4463, 0.69, -0.445, 0.68, -0.4463, 0.67, -0.45, 0.6627, -0.455, 0.66, -0.46, 0.6627, -0.4637, 0.67, -0.4673, 0.12, -0.46, 0.1346, -0.45, 0.14, -0.44, 0.1346, -0.4327, 0.12, -0.43, 0.1, -0.4327, 0.08, -0.44, 0.06536, -0.45, 0.06, -0.46, 0.06536, -0.4673, 0.08, -0.47, 0.1, -0.5327, 0.08, -0.54, 0.06536, -0.55, 0.06, -0.56, 0.06536, -0.5673, 0.08, -0.57, 0.1, -0.6327, 0.08, -0.64, 0.06536, -0.65, 0.06, -0.66, 0.06536, -0.6673, 0.08, -0.67, 0.1, -0.74, 0.06536, -0.75, 0.06, -0.76, 0.06536, -0.7673, 0.08, -0.77, 0.1, -0.84, 0.06536, -0.85, 0.06, -1.0, 0.0, -0.35, 0.06, -0.36, 0.06536, -0.3673, 0.08, -0.37, 0.1, -0.3673, 0.12, -0.36, 0.1346, -0.35, 0.14, -0.34, 0.1346, -0.3327, 0.12, -0.33, 0.1, -0.3327, 0.08, -0.27, 0.1, -0.2673, 0.12, -0.2637, 0.35, -0.265, 0.36, -0.2637, 0.37, -0.26, 0.3773, -0.255, 0.38, -0.25, 0.3773, -0.2463, 0.37, -0.245, 0.36, -0.2463, 0.35, -0.25, 0.3427, -0.25, 0.14, -0.24, 0.1346, -0.2327, 0.12, -0.23, 0.1, -0.2327, 0.08, -0.24, 0.06536, -0.25, 0.06, -0.16, 0.06536, -0.1673, 0.08, -0.17, 0.1, -0.1673, 0.12, -0.16, 0.1346, -0.15, 0.14, -0.14, 0.1346, -0.1327, 0.12, -0.13, 0.1, -0.1327, 0.08, -0.14, 0.06536, 0.0, 0.0, 0.0, 1.0, -1.0, 1.0, -0.15, 0.94, -0.14, 0.9346, -0.1327, 0.92, -0.13, 0.9, -0.1327, 0.88, -0.14, 0.8654, 411.1, 62.99, 406.0, 62.99, 406.0, 0.0, 411.1, 0.0, 289.5, 62.99, 284.3, 62.99, 284.3, 0.0, 289.5, 0.0, 118.2, 62.99, 107.8, 62.99, 107.8, 0.0, 118.2, 0.0, -11.23, 62.99, -21.58, 62.99, -21.58, 0.0, -11.23, 0.0, -136.2, 62.99, -146.6, 62.99, -146.6, 0.0, -136.2, 0.0, -223.4, 62.99, -233.7, 62.99, -233.7, 0.0, -223.4, 0.0, -249.2, 62.99, -259.6, 62.99, -259.6, 0.0, -249.2, 0.0, -207.0, 62.99, -217.3, 62.99, -217.3, 0.0, -207.0, 0.0, -320.0, 62.99, -330.3, 62.99, -330.3, 0.0, -320.0, 0.0, -345.8, 62.99, -356.2, 62.99, -356.2, 0.0, -345.8, 0.0, -277.7, 62.99, -288.0, 62.99, -288.0, 0.0, -277.7, 0.0, -416.5, 62.99, -426.9, 62.99, -426.9, 0.0, -416.5, 0.0, -442.4, 62.99, -452.8, 62.99, -452.8, 0.0, -442.4, 0.0, -348.4, 62.99, -358.7, 62.99, -358.7, 0.0, -348.4, 0.0, -0.255, 0.34, -0.26, 0.3427, -0.2637, 0.35, -0.2673, 0.12, -0.26, 0.1346, -0.25, 0.14, -0.25, 0.3427, -513.1, 62.99, -523.5, 62.99, -523.5, 0.0, -513.1, 0.0, -539.0, 62.99, -549.4, 62.99, -549.4, 0.0, -539.0, 0.0, -419.1, 62.99, -429.4, 62.99, -429.4, 0.0, -419.1, 0.0, -609.7, 62.99, -620.1, 62.99, -620.1, 0.0, -609.7, 0.0, -635.6, 62.99, -646.0, 62.99, -646.0, 0.0, -635.6, 0.0, -489.8, 62.99, -500.2, 62.99, -500.2, 0.0, -489.8, 0.0, -706.3, 62.99, -716.7, 62.99, -716.7, 0.0, -706.3, 0.0, -732.2, 62.99, -742.6, 62.99, -742.6, 0.0, -732.2, 0.0, -560.5, 62.99, -570.9, 62.99, -570.9, 0.0, -560.5, 0.0, -237.2, 62.99, -247.6, 62.99, -247.6, 0.0, -237.2, 0.0, -802.9, 62.99, -813.3, 62.99, -813.3, 0.0, -802.9, 0.0, -828.8, 62.99, -839.2, 62.99, -839.2, 0.0, -828.8, 0.0, -631.2, 62.99, -641.6, 62.99, -641.6, 0.0, -631.2, 0.0, -263.1, 62.99, -273.5, 62.99, -273.5, 0.0, -263.1, 0.0, 176.9, 62.99, 166.5, 62.99, 166.5, 0.0, 176.9, 0.0, 570.9, 62.99, 560.5, 62.99, 560.5, 0.0, 570.9, 0.0, 813.3, 62.99, 802.9, 62.99, 802.9, 0.0, 813.3, 0.0, 839.2, 62.99, 828.8, 62.99, 828.8, 0.0, 839.2, 0.0, 641.6, 62.99, 631.2, 62.99, 631.2, 0.0, 641.6, 0.0, 273.5, 62.99, 263.1, 62.99, 263.1, 0.0, 273.5, 0.0, -166.5, 62.99, -176.9, 62.99, -176.9, 0.0, -166.5, 0.0, -560.5, 62.99, -570.9, 62.99, -570.9, 0.0, -560.5, 0.0, 942.7, 62.99, 932.3, 62.99, 932.3, 0.0, 942.7, 0.0, 924.4, 62.99, 914.1, 62.99, 914.1, 0.0, 924.4, 0.0, 659.8, 62.99, 649.5, 62.99, 649.5, 0.0, 659.8, 0.0, 219.8, 62.99, 209.5, 62.99, 209.5, 0.0, 219.8, 0.0, -277.7, 62.99, -288.0, 62.99, -288.0, 0.0, -277.7, 0.0, -699.4, 62.99, -709.7, 62.99, -709.7, 0.0, -699.4, 0.0, -932.3, 62.99, -942.7, 62.99, -942.7, 0.0, -932.3, 0.0, -914.1, 62.99, -924.4, 62.99, -924.4, 0.0, -914.1, 0.0, -649.5, 62.99, -659.8, 62.99, -659.8, 0.0, -649.5, 0.0, -209.5, 62.99, -219.8, 62.99, -219.8, 0.0, -209.5, 0.0, 288.0, 62.99, 277.7, 62.99, 277.7, 0.0, 288.0, 0.0, 709.7, 62.99, 699.4, 62.99, 699.4, 0.0, 709.7, 0.0, -0.8327, 0.88, -0.84, 0.8654, -0.8327, 0.12, -0.83, 0.1, -0.83, 0.9, -211.4, 62.99, -221.7, 62.99, -221.7, 0.0, -211.4, 0.0, 125.1, 62.99, 114.8, 62.99, 114.8, 0.0, 125.1, 0.0, -0.24, 0.7373, -0.235, 0.74, -0.2327, 0.88, -0.24, 0.8654, -0.25, 0.86, 783.0, 62.99, 772.6, 62.99, 772.6, 0.0, 783.0, 0.0, 608.1, 62.99, 597.7, 62.99, 597.7, 0.0, 608.1, 0.0, 271.6, 62.99, 261.3, 62.99, 261.3, 0.0, 271.6, 0.0, -136.2, 62.99, -146.6, 62.99, -146.6, 0.0, -136.2, 0.0, -506.2, 62.99, -516.6, 62.99, -516.6, 0.0, -506.2, 0.0, -739.1, 62.99, -749.5, 62.99, -749.5, 0.0, -739.1, 0.0, -772.6, 62.99, -783.0, 62.99, -783.0, 0.0, -772.6, 0.0, -597.7, 62.99, -608.1, 62.99, -608.1, 0.0, -597.7, 0.0, -0.5327, 0.08, -0.47, 0.1, -0.4673, 0.12, -0.4637, 0.67, -0.465, 0.68, -0.4637, 0.69, -0.46, 0.6973, -0.455, 0.7, -0.45, 0.6973, -0.46, 0.8654, -0.4673, 0.88, -0.47, 0.9, -0.4673, 0.92, -0.46, 0.9346, -0.45, 0.94, -0.36, 0.9346, -0.35, 0.94, -0.26, 0.9346, -0.25, 0.94, -0.1673, 0.92, -0.16, 0.9346, -0.15, 0.94, -1.0, 1.0, -0.76, 0.9346, -0.75, 0.94, -0.6673, 0.92, -0.66, 0.9346, -0.65, 0.94, -0.56, 0.9346, -0.55, 0.94, -0.54, 0.9346, -0.5327, 0.92, -0.53, 0.9, -0.505, 0.56, -0.5, 0.5573, -0.4963, 0.55, -0.495, 0.54, -0.4963, 0.53, -0.5, 0.5227, -0.505, 0.52, -0.51, 0.5227, -0.53, 0.1, -489.8, 62.99, -500.2, 62.99, -500.2, 0.0, -489.8, 0.0, -140.6, 62.99, -151.0, 62.99, -151.0, 0.0, -140.6, 0.0, 247.6, 62.99, 237.2, 62.99, 237.2, 0.0, 247.6, 0.0, 570.9, 62.99, 560.5, 62.99, 560.5, 0.0, 570.9, 0.0, 742.6, 62.99, 732.2, 62.99, 732.2, 0.0, 742.6, 0.0, -207.0, 62.99, -217.3, 62.99, -217.3, 0.0, -207.0, 0.0, -602.8, 62.99, -613.2, 62.99, -613.2, 0.0, -602.8, 0.0, 716.7, 62.99, 706.3, 62.99, 706.3, 0.0, 716.7, 0.0, 500.2, 62.99, 489.8, 62.99, 489.8, 0.0, 500.2, 0.0, -835.7, 62.99, -846.1, 62.99, -846.1, 0.0, -835.7, 0.0, -843.4, 62.99, -853.7, 62.99, -853.7, 0.0, -843.4, 0.0, 151.0, 62.99, 140.6, 62.99, 140.6, 0.0, 151.0, 0.0, -623.6, 62.99, -634.0, 62.99, -634.0, 0.0, -623.6, 0.0, 245.7, 62.99, 235.4, 62.99, 235.4, 0.0, 245.7, 0.0, 634.0, 62.99, 623.6, 62.99, 623.6, 0.0, 634.0, 0.0, 853.7, 62.99, 843.4, 62.99, 843.4, 0.0, 853.7, 0.0, 0.51, 0.5573, 0.5137, 0.55, 0.515, 0.54, 0.5137, 0.53, 0.51, 0.5227, 0.505, 0.52, 0.5, 0.5227, 0.53, 0.1, 0.5327, 0.12, 0.54, 0.1346, 0.55, 0.14, 0.56, 0.1346, 0.5673, 0.12, 0.57, 0.1, 0.64, 0.06536, 0.6327, 0.08, 0.63, 0.1, 0.6327, 0.12, 0.64, 0.1346, 0.65, 0.14, 0.66, 0.1346, 0.6673, 0.12, 0.67, 0.1, 0.75, 0.06, 0.74, 0.06536, 0.7327, 0.08, 0.73, 0.1, 0.7327, 0.12, 0.74, 0.1346, 0.75, 0.14, 0.76, 0.1346, 0.7673, 0.12, 0.77, 0.1, 0.85, 0.06, 0.84, 0.06536, 0.8327, 0.08, 0.83, 0.1, 0.8327, 0.12, 0.84, 0.1346, 0.85, 0.14, 0.86, 0.1346, 0.8673, 0.12, 0.87, 0.1, 0.8673, 0.08, 0.86, 0.06536, 1.0, 0.0, 1.0, 1.0, 0.65, 0.94, 0.66, 0.9346, 0.75, 0.94, 0.76, 0.9346, 0.7673, 0.92, 0.85, 0.94, 0.86, 0.9346, 0.8673, 0.92, 0.87, 0.9, 0.8673, 0.88, 0.86, 0.8654, 0.85, 0.86, 0.84, 0.8654, 0.8327, 0.88, 0.83, 0.9, 0.8327, 0.92, 0.77, 0.9, 0.7673, 0.88, 0.76, 0.8654, 0.75, 0.86, 0.74, 0.8654, 0.7327, 0.88, 0.73, 0.9, 0.7327, 0.92, 0.74, 0.9346, 0.67, 0.9, 0.6673, 0.88, 0.66, 0.8654, 0.65, 0.86, 0.64, 0.8654, 0.6327, 0.88, 0.63, 0.9, 0.57, 0.9, 0.5673, 0.88, 0.56, 0.8654, 0.55, 0.86, 0.54, 0.8654, 0.5327, 0.88, 0.53, 0.9, 0.4963, 0.55, 0.5, 0.5573, 0.505, 0.56, -261.3, 62.99, -271.6, 62.99, -271.6, 0.0, -261.3, 0.0, -185.5, 62.99, -195.8, 62.99, -195.8, 0.0, -185.5, 0.0, 99.23, 62.99, 88.88, 62.99, 88.88, 0.0, 99.23, 0.0, 712.3, 62.99, 701.9, 62.99, 701.9, 0.0, 712.3, 0.0, 582.2, 62.99, 571.8, 62.99, 571.8, 0.0, 582.2, 0.0, 297.5, 62.99, 287.1, 62.99, 287.1, 0.0, 297.5, 0.0, -65.53, 62.99, -75.89, 62.99, -75.89, 0.0, -65.53, 0.0, -409.6, 62.99, -420.0, 62.99, -420.0, 0.0, -409.6, 0.0, -642.6, 62.99, -652.9, 62.99, -652.9, 0.0, -642.6, 0.0, -701.9, 62.99, -712.3, 62.99, -712.3, 0.0, -701.9, 0.0, -571.8, 62.99, -582.2, 62.99, -582.2, 0.0, -571.8, 0.0, -419.1, 62.99, -429.4, 62.99, -429.4, 0.0, -419.1, 0.0, -114.8, 62.99, -125.1, 62.99, -125.1, 0.0, -114.8, 0.0, 221.7, 62.99, 211.4, 62.99, 211.4, 0.0, 221.7, 0.0, 500.2, 62.99, 489.8, 62.99, 489.8, 0.0, 500.2, 0.0, 646.0, 62.99, 635.6, 62.99, 635.6, 0.0, 646.0, 0.0, 620.1, 62.99, 609.7, 62.99, 609.7, 0.0, 620.1, 0.0, 429.4, 62.99, 419.1, 62.99, 419.1, 0.0, 429.4, 0.0, -287.1, 62.99, -297.5, 62.99, -297.5, 0.0, -287.1, 0.0, -159.6, 62.99, -169.9, 62.99, -169.9, 0.0, -159.6, 0.0, 73.35, 62.99, 63.0, 62.99, 63.0, 0.0, 73.35, 0.0, -313.0, 62.99, -323.4, 62.99, -323.4, 0.0, -313.0, 0.0, -546.0, 62.99, -556.3, 62.99, -556.3, 0.0, -546.0, 0.0, -631.2, 62.99, -641.6, 62.99, -641.6, 0.0, -631.2, 0.0, -546.0, 62.99, -556.3, 62.99, -556.3, 0.0, -546.0, 0.0, -348.4, 62.99, -358.7, 62.99, -358.7, 0.0, -348.4, 0.0, -88.88, 62.99, -99.23, 62.99, -99.23, 0.0, -88.88, 0.0, 195.8, 62.99, 185.5, 62.99, 185.5, 0.0, 195.8, 0.0, 429.4, 62.99, 419.1, 62.99, 419.1, 0.0, 429.4, 0.0, 549.4, 62.99, 539.0, 62.99, 539.0, 0.0, 549.4, 0.0, 523.5, 62.99, 513.1, 62.99, 513.1, 0.0, 523.5, 0.0, 358.7, 62.99, 348.4, 62.99, 348.4, 0.0, 358.7, 0.0, -388.9, 62.99, -394.1, 62.99, -394.1, 0.0, -388.9, 0.0, -127.5, 62.99, -132.7, 62.99, -132.7, 0.0, -127.5, 0.0, 168.8, 62.99, 163.6, 62.99, 163.6, 0.0, 168.8, 0.0, 420.5, 62.99, 415.3, 62.99, 415.3, 0.0, 420.5, 0.0, 560.3, 62.99, 555.1, 62.99, 555.1, 0.0, 560.3, 0.0, 550.6, 62.99, 545.4, 62.99, 545.4, 0.0, 550.6, 0.0, 394.1, 62.99, 388.9, 62.99, 388.9, 0.0, 394.1, 0.0, 132.7, 62.99, 127.5, 62.99, 127.5, 0.0, 132.7, 0.0, -163.6, 62.99, -168.8, 62.99, -168.8, 0.0, -163.6, 0.0, -415.3, 62.99, -420.5, 62.99, -420.5, 0.0, -415.3, 0.0, -555.1, 62.99, -560.3, 62.99, -560.3, 0.0, -555.1, 0.0, -545.4, 62.99, -550.6, 62.99, -550.6, 0.0, -545.4, 0.0, -313.0, 62.99, -323.4, 62.99, -323.4, 0.0, -313.0, 0.0, 452.8, 62.99, 442.4, 62.99, 442.4, 0.0, 452.8, 0.0, 641.6, 62.99, 631.2, 62.99, 631.2, 0.0, 641.6, 0.0, 556.3, 62.99, 546.0, 62.99, 546.0, 0.0, 556.3, 0.0, 323.4, 62.99, 313.0, 62.99, 313.0, 0.0, 323.4, 0.0, 5.176, 62.99, -5.176, 62.99, -5.176, 0.0, 5.176, 0.0, -133.7, 62.99, -144.1, 62.99, -144.1, 0.0, -133.7, 0.0, 47.47, 62.99, 37.11, 62.99, 37.11, 0.0, 47.47, 0.0, 0.34, 0.06536, 0.3327, 0.08, 0.33, 0.1, 0.29, 0.4227, 0.285, 0.42, 0.28, 0.4227, 0.2763, 0.43, 0.275, 0.44, 0.2763, 0.45, 0.28, 0.4573, 0.285, 0.46, 0.29, 0.4573, 0.285, 0.65, 0.28, 0.6527, 0.2763, 0.66, 0.275, 0.67, 0.2763, 0.68, 0.28, 0.6873, 0.285, 0.69, 0.29, 0.6873, 0.2937, 0.68, 0.295, 0.67, 0.2937, 0.66, 0.295, 0.5673, 0.3, 0.57, 0.305, 0.5673, 0.3087, 0.56, 0.31, 0.55, 0.33, 0.9, 0.3327, 0.92, 0.34, 0.9346, 0.35, 0.94, 0.26, 0.9346, 0.2673, 0.92, 0.27, 0.9, 0.2673, 0.88, 0.26, 0.8654, 0.26, 0.3773, 0.2637, 0.37, 0.265, 0.36, 0.2637, 0.35, 0.26, 0.3427, 0.26, 0.1346, 0.2673, 0.12, 0.27, 0.1, 0.2673, 0.08, 0.26, 0.06536, 0.25, 0.06, 0.24, 0.06536, 0.17, 0.1, 0.1673, 0.08, 0.16, 0.06536, 1.0, 0.0, 0.35, 0.06, 0.24, 0.7373, 0.2437, 0.73, 0.245, 0.72, 0.2463, 0.37, 0.25, 0.3773, 0.255, 0.38, 0.26, 0.3773, 0.26, 0.8654, 0.25, 0.86, 0.24, 0.8654, 0.2327, 0.88, 0.23, 0.9, 0.2327, 0.92, 0.24, 0.9346, 0.25, 0.94, 0.26, 0.9346, 0.35, 0.94, 1.0, 1.0, 0.16, 0.9346, 0.1673, 0.92, 0.17, 0.9, 0.1673, 0.88, 0.16, 0.8654, 0.15, 0.86, 0.14, 0.8654, 0.1327, 0.88, 0.13, 0.9, 0.1327, 0.92, 0.0, 1.0, 0.0, 0.0, 1.0, 0.0, 0.16, 0.06536, 0.15, 0.06, 0.14, 0.06536, 0.1327, 0.08, 0.13, 0.1, 0.1327, 0.12, 0.14, 0.1346, 0.15, 0.14, 0.16, 0.1346, 0.1673, 0.12, 0.17, 0.1, 0.24, 0.06536, 0.2327, 0.08, 0.23, 0.1, 0.2327, 0.12, 0.24, 0.1346, 0.25, 0.14, 0.26, 0.1346, 0.26, 0.3427, 0.255, 0.34, 0.25, 0.3427, 0.2463, 0.35, 0.245, 0.36, 0.24, 0.7027, 0.235, 0.7, 0.23, 0.7027, 0.2263, 0.71, 0.225, 0.72, 0.2263, 0.73, 0.23, 0.7373, 0.235, 0.74, 570.9, 62.99, 560.5, 62.99, 560.5, 0.0, 570.9, 0.0, 530.4, 62.99, 520.1, 62.99, 520.1, 0.0, 530.4, 0.0, 349.3, 62.99, 338.9, 62.99, 338.9, 0.0, 349.3, 0.0, 75.89, 62.99, 65.53, 62.99, 65.53, 0.0, 75.89, 0.0, -216.4, 62.99, -226.8, 62.99, -226.8, 0.0, -216.4, 0.0, -449.4, 62.99, -459.7, 62.99, -459.7, 0.0, -449.4, 0.0, -560.5, 62.99, -570.9, 62.99, -570.9, 0.0, -560.5, 0.0, -520.1, 62.99, -530.4, 62.99, -530.4, 0.0, -520.1, 0.0, -277.7, 62.99, -288.0, 62.99, -288.0, 0.0, -277.7, 0.0, -63.0, 62.99, -73.35, 62.99, -73.35, 0.0, -63.0, 0.0, 169.9, 62.99, 159.6, 62.99, 159.6, 0.0, 169.9, 0.0, 358.7, 62.99, 348.4, 62.99, 348.4, 0.0, 358.7, 0.0, -208.1, 62.99, -213.2, 62.99, -213.2, 0.0, -208.1, 0.0, 83.91, 62.99, 78.73, 62.99, 78.73, 0.0, 83.91, 0.0, 354.1, 62.99, 348.9, 62.99, 348.9, 0.0, 354.1, 0.0, 530.1, 62.99, 524.9, 62.99, 524.9, 0.0, 530.1, 0.0, 564.7, 62.99, 559.6, 62.99, 559.6, 0.0, 564.7, 0.0, 448.8, 62.99, 443.6, 62.99, 443.6, 0.0, 448.8, 0.0, 213.2, 62.99, 208.1, 62.99, 208.1, 0.0, 213.2, 0.0, 0.0, 0.0, -0.14, 0.06536, -0.15, 0.06, -0.16, 0.06536, -0.25, 0.06, -0.26, 0.06536, -0.2673, 0.08, -0.27, 0.1, -0.3327, 0.08, -0.34, 0.06536, -0.35, 0.06, -1.0, 0.0, 426.9, 62.99, 416.5, 62.99, 416.5, 0.0, 426.9, 0.0, 288.0, 62.99, 277.7, 62.99, 277.7, 0.0, 288.0, 0.0, -348.9, 62.99, -354.1, 62.99, -354.1, 0.0, -348.9, 0.0, -524.9, 62.99, -530.1, 62.99, -530.1, 0.0, -524.9, 0.0, -559.6, 62.99, -564.7, 62.99, -564.7, 0.0, -559.6, 0.0, -443.6, 62.99, -448.8, 62.99, -448.8, 0.0, -443.6, 0.0, -78.73, 62.99, -83.91, 62.99, -83.91, 0.0, -78.73, 0.0, -338.9, 62.99, -349.3, 62.99, -349.3, 0.0, -338.9, 0.0, -107.8, 62.99, -118.2, 62.99, -118.2, 0.0, -107.8, 0.0, 21.58, 62.99, 11.23, 62.99, 11.23, 0.0, 21.58, 0.0, 0.245, 0.72, 0.2437, 0.71, 0.24, 0.7027, 0.245, 0.36, 0.2463, 0.37, 322.8, 62.99, 317.6, 62.99, 317.6, 0.0, 322.8, 0.0, 423.3, 62.99, 418.1, 62.99, 418.1, 0.0, 423.3, 0.0, 146.6, 62.99, 136.2, 62.99, 136.2, 0.0, 146.6, 0.0, -119.8, 62.99, -130.2, 62.99, -130.2, 0.0, -119.8, 0.0, -352.8, 62.99, -363.1, 62.99, -363.1, 0.0, -352.8, 0.0, -489.8, 62.99, -500.2, 62.99, -500.2, 0.0, -489.8, 0.0, -494.2, 62.99, -504.5, 62.99, -504.5, 0.0, -494.2, 0.0, -207.0, 62.99, -217.3, 62.99, -217.3, 0.0, -207.0, 0.0, -37.11, 62.99, -47.47, 62.99, -47.47, 0.0, -37.11, 0.0, -43.37, 62.99, -48.55, 62.99, -48.55, 0.0, -43.37, 0.0, -215.8, 62.99, -220.9, 62.99, -220.9, 0.0, -215.8, 0.0, -329.6, 62.99, -334.8, 62.99, -334.8, 0.0, -329.6, 0.0, -0.83, 0.9, -0.83, 0.1, -0.8327, 0.08, -0.84, 0.06536, -0.77, 0.1, -0.7673, 0.12, -0.76, 0.1346, -0.75, 0.14, -0.74, 0.1346, -0.7327, 0.12, -0.73, 0.1, -0.7327, 0.08, -0.74, 0.06536, -0.67, 0.1, -0.6673, 0.12, -0.66, 0.1346, -0.65, 0.14, -0.64, 0.1346, -0.6327, 0.12, -0.63, 0.1, -0.6327, 0.08, -0.57, 0.1, -0.5673, 0.12, -0.56, 0.1346, -0.55, 0.14, -0.54, 0.1346, -0.5327, 0.12, -0.53, 0.1, -0.51, 0.5227, -0.5137, 0.53, -0.515, 0.54, -0.5137, 0.55, -0.51, 0.5573, -0.505, 0.56, -0.53, 0.9, -0.5327, 0.88, -0.54, 0.8654, -0.55, 0.86, -0.56, 0.8654, -0.5673, 0.88, -0.57, 0.9, -0.5673, 0.92, -0.56, 0.9346, -0.65, 0.94, -0.64, 0.9346, -0.6327, 0.92, -0.63, 0.9, -0.6327, 0.88, -0.64, 0.8654, -0.65, 0.86, -0.66, 0.8654, -0.6673, 0.88, -0.67, 0.9, -0.6673, 0.92, -0.75, 0.94, -0.74, 0.9346, -0.7327, 0.92, -0.73, 0.9, -0.7327, 0.88, -0.74, 0.8654, -0.75, 0.86, -0.76, 0.8654, -0.7673, 0.88, -0.77, 0.9, -0.7673, 0.92, -0.76, 0.9346, -1.0, 1.0, -1.0, 0.0, -0.85, 0.06, -0.86, 0.06536, -0.8673, 0.08, -0.87, 0.1, -0.8673, 0.12, -0.86, 0.1346, -0.85, 0.14, -0.84, 0.1346, -0.8327, 0.12, -0.84, 0.8654, -0.85, 0.86, -0.86, 0.8654, -0.8673, 0.88, -0.87, 0.9, -0.8673, 0.92, -0.86, 0.9346, -0.85, 0.94, -0.84, 0.9346, -0.8327, 0.92, -340.7, 62.99, -345.9, 62.99, -345.9, 0.0, -340.7, 0.0, -185.4, 62.99, -190.6, 62.99, -190.6, 0.0, -185.4, 0.0, 20.27, 62.99, 15.09, 62.99, 15.09, 0.0, 20.27, 0.0, 221.2, 62.99, 216.0, 62.99, 216.0, 0.0, 221.2, 0.0, 363.5, 62.99, 358.4, 62.99, 358.4, 0.0, 363.5, 0.0, 399.9, 62.99, 394.8, 62.99, 394.8, 0.0, 399.9, 0.0, 252.4, 62.99, 247.2, 62.99, 247.2, 0.0, 252.4, 0.0, 37.94, 62.99, 32.77, 62.99, 32.77, 0.0, 37.94, 0.0, -186.0, 62.99, -191.2, 62.99, -191.2, 0.0, -186.0, 0.0, -359.4, 62.99, -364.6, 62.99, -364.6, 0.0, -359.4, 0.0, -435.8, 62.99, -441.0, 62.99, -441.0, 0.0, -435.8, 0.0, -394.8, 62.99, -399.9, 62.99, -399.9, 0.0, -394.8, 0.0, -247.2, 62.99, -252.4, 62.99, -252.4, 0.0, -247.2, 0.0, -32.77, 62.99, -37.94, 62.99, -37.94, 0.0, -32.77, 0.0, 191.2, 62.99, 186.0, 62.99, 186.0, 0.0, 191.2, 0.0, 364.6, 62.99, 359.4, 62.99, 359.4, 0.0, 364.6, 0.0, 441.0, 62.99, 435.8, 62.99, 435.8, 0.0, 441.0, 0.0, -364.8, 62.99, -375.1, 62.99, -375.1, 0.0, -364.8, 0.0, 141.3, 62.99, 136.2, 62.99, 136.2, 0.0, 141.3, 0.0, 288.9, 62.99, 283.7, 62.99, 283.7, 0.0, 288.9, 0.0, 409.2, 62.99, 404.0, 62.99, 404.0, 0.0, 409.2, 0.0, 48.55, 62.99, 43.37, 62.99, 43.37, 0.0, 48.55, 0.0, 220.9, 62.99, 215.8, 62.99, 215.8, 0.0, 220.9, 0.0, 334.8, 62.99, 329.6, 62.99, 329.6, 0.0, 334.8, 0.0, 359.7, 62.99, 354.5, 62.99, 354.5, 0.0, 359.7, 0.0, -15.09, 62.99, -20.27, 62.99, -20.27, 0.0, -15.09, 0.0, -136.2, 62.99, -141.3, 62.99, -141.3, 0.0, -136.2, 0.0, -216.0, 62.99, -221.2, 62.99, -221.2, 0.0, -216.0, 0.0, -358.4, 62.99, -363.5, 62.99, -363.5, 0.0, -358.4, 0.0, -404.0, 62.99, -409.2, 62.99, -409.2, 0.0, -404.0, 0.0, -283.7, 62.99, -288.9, 62.99, -288.9, 0.0, -283.7, 0.0, -354.5, 62.99, -359.7, 62.99, -359.7, 0.0, -354.5, 0.0, 90.98, 62.99, 85.8, 62.99, 85.8, 0.0, 90.98, 0.0, -131.2, 62.99, -136.4, 62.99, -136.4, 0.0, -131.2, 0.0, 217.3, 62.99, 207.0, 62.99, 207.0, 0.0, 217.3, 0.0, 259.6, 62.99, 249.2, 62.99, 249.2, 0.0, 259.6, 0.0, -317.6, 62.99, -322.8, 62.99, -322.8, 0.0, -317.6, 0.0, -418.1, 62.99, -423.3, 62.99, -423.3, 0.0, -418.1, 0.0, 242.5, 62.99, 237.3, 62.99, 237.3, 0.0, 242.5, 0.0, 110.5, 62.99, 105.3, 62.99, 105.3, 0.0, 110.5, 0.0, 233.7, 62.99, 223.4, 62.99, 223.4, 0.0, 233.7, 0.0, 146.6, 62.99, 136.2, 62.99, 136.2, 0.0, 146.6, 0.0, -197.1, 62.99, -202.3, 62.99, -202.3, 0.0, -197.1, 0.0, -290.3, 62.99, -295.5, 62.99, -295.5, 0.0, -290.3, 0.0, -305.0, 62.99, -310.2, 62.99, -310.2, 0.0, -305.0, 0.0, -237.3, 62.99, -242.5, 62.99, -242.5, 0.0, -237.3, 0.0, -105.3, 62.99, -110.5, 62.99, -110.5, 0.0, -105.3, 0.0, 55.62, 62.99, 50.44, 62.99, 50.44, 0.0, 55.62, 0.0, 202.3, 62.99, 197.1, 62.99, 197.1, 0.0, 202.3, 0.0, 295.5, 62.99, 290.3, 62.99, 290.3, 0.0, 295.5, 0.0, 310.2, 62.99, 305.0, 62.99, 305.0, 0.0, 310.2, 0.0, 136.4, 62.99, 131.2, 62.99, 131.2, 0.0, 136.4, 0.0, -85.8, 62.99, -90.98, 62.99, -90.98, 0.0, -85.8, 0.0, -284.3, 62.99, -289.5, 62.99, -289.5, 0.0, -284.3, 0.0, -406.0, 62.99, -411.1, 62.99, -411.1, 0.0, -406.0, 0.0, -50.44, 62.99, -55.62, 62.99, -55.62, 0.0, -50.44, 0.0, 144.1, 62.99, 133.7, 62.99, 133.7, 0.0, 144.1, 0.0, 288.0, 62.99, 277.7, 62.99, 277.7, 0.0, 288.0, 0.0, 356.2, 62.99, 345.8, 62.99, 345.8, 0.0, 356.2, 0.0, 330.3, 62.99, 320.0, 62.99, 320.0, 0.0, 330.3, 0.0, 217.3, 62.99, 207.0, 62.99, 207.0, 0.0, 217.3, 0.0, 504.5, 62.99, 494.2, 62.99, 494.2, 0.0, 504.5, 0.0, 345.9, 62.99, 340.7, 62.99, 340.7, 0.0, 345.9, 0.0, 190.6, 62.99, 185.4, 62.99, 185.4, 0.0, 190.6, 0.0])
me_mesh1_pcbgroup_model.materials.append(mat_element)
me_mesh1_pcbgroup_model.materials.append(mat_sparkfun_ssop16_breakout_v10_top_board)
me_mesh1_pcbgroup_model.materials.append(mat_sparkfun_ssop16_breakout_v10_bottom_board)
me_mesh1_pcbgroup_model.materials.append(mat_mat_board)
me_mesh1_pcbgroup_model.use_remesh_preserve_volume = False
me_mesh1_pcbgroup_model.use_remesh_preserve_attributes = False
me_mesh1_pcbgroup_model.use_mirror_vertex_groups = False
me_mesh1_pcbgroup_model.update()

# ---- objects
ob_mesh1_pcbgroup_model = bpy.data.objects.new('Mesh1 pcbgroup Model', me_mesh1_pcbgroup_model)
ob_camera = bpy.data.objects.new('Camera', cam_camera)

# ---- transforms, parenting, visibility, modifiers, constraints
ob_mesh1_pcbgroup_model.location = (0.0, 0.0, 0.0)
ob_mesh1_pcbgroup_model.rotation_euler = (1.571, -0.0, 0.0)
ob_mesh1_pcbgroup_model.lineart.crease_threshold = 0.0
ob_camera.location = (7.481, -6.508, 5.344)
ob_camera.rotation_euler = (1.109, 0.01082, 0.8149)
ob_camera.lock_rotations_4d = False
ob_camera.empty_display_type = 'ARROWS'
ob_camera.color = (0.0, 0.0, 0.0, 0.0)
ob_camera.display_type = 'WIRE'
ob_camera.lineart.crease_threshold = 0.0

# ---- collection membership
col_collection_1.objects.link(ob_mesh1_pcbgroup_model)
col_collection_1.objects.link(ob_camera)

# ---- scene / render settings (as saved in the file)
scene.camera = ob_camera
scene.frame_start = 1; scene.frame_end = 250; scene.frame_set(1)
scene.render.engine = 'BLENDER_EEVEE_NEXT'
scene.render.resolution_percentage = 50
scene.render.dither_intensity = 0.0
scene.cycles.use_denoising = False
scene.cycles.samples = 10
scene.cycles.sampling_pattern = 'TABULATED_SOBOL'
scene.cycles.light_sampling_threshold = 0.0
scene.cycles.use_adaptive_sampling = False
scene.cycles.use_light_tree = False
scene.cycles.blur_glossy = 0.0
scene.cycles.pixel_filter_type = 'GAUSSIAN'
scene.cycles.sample_clamp_indirect = 0.0
scene.view_settings.view_transform = 'Raw'
bpy.context.view_layer.update()

# ---- added for rendering (the .blend has no usable light): sun
light_auto_sun = bpy.data.lights.new('AutoSun', 'SUN')
light_auto_sun.energy = 3.0
light_auto_sun.angle = 0.0523599
ob_auto_sun = bpy.data.objects.new('AutoSun', light_auto_sun)
scene.collection.objects.link(ob_auto_sun)
ob_auto_sun.rotation_euler = (0.872665, 0.174533, 0.523599)
bpy.context.view_layer.update()
